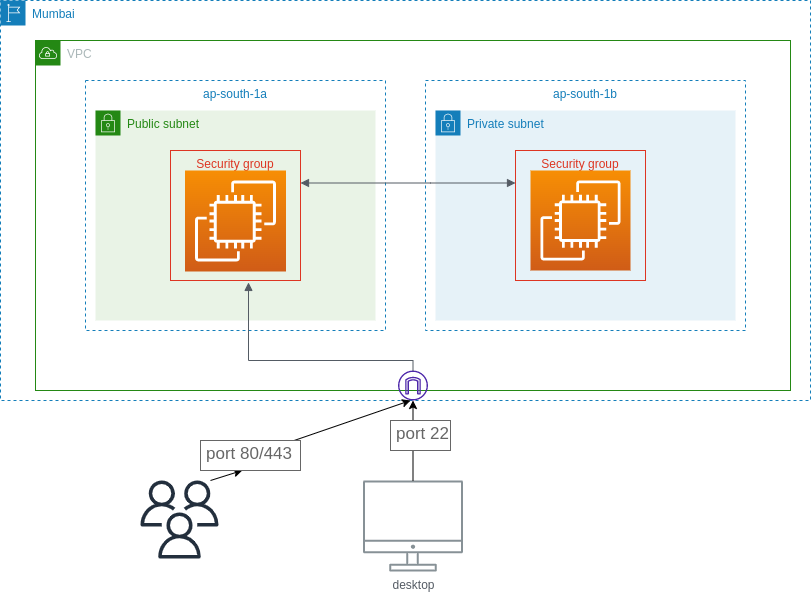

The diagram above was exported from draw.io. Its source (the exported page's mxGraphModel, read from the mxfile embedded in the PNG):
<mxGraphModel dx="880" dy="346" grid="1" gridSize="10" guides="1" tooltips="1" connect="1" arrows="1" fold="1" page="1" pageScale="1" pageWidth="850" pageHeight="1100" math="0" shadow="0">
  <root>
    <mxCell id="0" />
    <mxCell id="1" parent="0" />
    <mxCell id="iU8BDRMxvXPBWozq4G_6-1" value="Mumbai" style="points=[[0,0],[0.25,0],[0.5,0],[0.75,0],[1,0],[1,0.25],[1,0.5],[1,0.75],[1,1],[0.75,1],[0.5,1],[0.25,1],[0,1],[0,0.75],[0,0.5],[0,0.25]];outlineConnect=0;gradientColor=none;html=1;whiteSpace=wrap;fontSize=12;fontStyle=0;container=1;pointerEvents=0;collapsible=0;recursiveResize=0;shape=mxgraph.aws4.group;grIcon=mxgraph.aws4.group_region;strokeColor=#147EBA;fillColor=none;verticalAlign=top;align=left;spacingLeft=30;fontColor=#147EBA;dashed=1;" parent="1" vertex="1">
      <mxGeometry x="20" y="60" width="810" height="400" as="geometry" />
    </mxCell>
    <mxCell id="iU8BDRMxvXPBWozq4G_6-2" value="VPC" style="points=[[0,0],[0.25,0],[0.5,0],[0.75,0],[1,0],[1,0.25],[1,0.5],[1,0.75],[1,1],[0.75,1],[0.5,1],[0.25,1],[0,1],[0,0.75],[0,0.5],[0,0.25]];outlineConnect=0;gradientColor=none;html=1;whiteSpace=wrap;fontSize=12;fontStyle=0;container=1;pointerEvents=0;collapsible=0;recursiveResize=0;shape=mxgraph.aws4.group;grIcon=mxgraph.aws4.group_vpc;strokeColor=#248814;fillColor=none;verticalAlign=top;align=left;spacingLeft=30;fontColor=#AAB7B8;dashed=0;" parent="iU8BDRMxvXPBWozq4G_6-1" vertex="1">
      <mxGeometry x="35" y="40" width="755" height="350" as="geometry" />
    </mxCell>
    <mxCell id="iU8BDRMxvXPBWozq4G_6-7" value="ap-south-1a" style="fillColor=none;strokeColor=#147EBA;dashed=1;verticalAlign=top;fontStyle=0;fontColor=#147EBA;whiteSpace=wrap;html=1;" parent="iU8BDRMxvXPBWozq4G_6-2" vertex="1">
      <mxGeometry x="50" y="40" width="300" height="250" as="geometry" />
    </mxCell>
    <mxCell id="iU8BDRMxvXPBWozq4G_6-8" value="ap-south-1b" style="fillColor=none;strokeColor=#147EBA;dashed=1;verticalAlign=top;fontStyle=0;fontColor=#147EBA;whiteSpace=wrap;html=1;" parent="iU8BDRMxvXPBWozq4G_6-2" vertex="1">
      <mxGeometry x="390" y="40" width="320" height="250" as="geometry" />
    </mxCell>
    <mxCell id="iU8BDRMxvXPBWozq4G_6-11" value="Public subnet" style="points=[[0,0],[0.25,0],[0.5,0],[0.75,0],[1,0],[1,0.25],[1,0.5],[1,0.75],[1,1],[0.75,1],[0.5,1],[0.25,1],[0,1],[0,0.75],[0,0.5],[0,0.25]];outlineConnect=0;gradientColor=none;html=1;whiteSpace=wrap;fontSize=12;fontStyle=0;container=1;pointerEvents=0;collapsible=0;recursiveResize=0;shape=mxgraph.aws4.group;grIcon=mxgraph.aws4.group_security_group;grStroke=0;strokeColor=#248814;fillColor=#E9F3E6;verticalAlign=top;align=left;spacingLeft=30;fontColor=#248814;dashed=0;" parent="iU8BDRMxvXPBWozq4G_6-2" vertex="1">
      <mxGeometry x="60" y="70" width="280" height="210" as="geometry" />
    </mxCell>
    <mxCell id="iU8BDRMxvXPBWozq4G_6-15" value="Private subnet" style="points=[[0,0],[0.25,0],[0.5,0],[0.75,0],[1,0],[1,0.25],[1,0.5],[1,0.75],[1,1],[0.75,1],[0.5,1],[0.25,1],[0,1],[0,0.75],[0,0.5],[0,0.25]];outlineConnect=0;gradientColor=none;html=1;whiteSpace=wrap;fontSize=12;fontStyle=0;container=1;pointerEvents=0;collapsible=0;recursiveResize=0;shape=mxgraph.aws4.group;grIcon=mxgraph.aws4.group_security_group;grStroke=0;strokeColor=#147EBA;fillColor=#E6F2F8;verticalAlign=top;align=left;spacingLeft=30;fontColor=#147EBA;dashed=0;" parent="iU8BDRMxvXPBWozq4G_6-2" vertex="1">
      <mxGeometry x="400" y="70" width="300" height="210" as="geometry" />
    </mxCell>
    <mxCell id="iU8BDRMxvXPBWozq4G_6-16" value="Security group" style="fillColor=none;strokeColor=#DD3522;verticalAlign=top;fontStyle=0;fontColor=#DD3522;whiteSpace=wrap;html=1;" parent="iU8BDRMxvXPBWozq4G_6-2" vertex="1">
      <mxGeometry x="135" y="110" width="130" height="130" as="geometry" />
    </mxCell>
    <mxCell id="iU8BDRMxvXPBWozq4G_6-17" value="Security group" style="fillColor=none;strokeColor=#DD3522;verticalAlign=top;fontStyle=0;fontColor=#DD3522;whiteSpace=wrap;html=1;" parent="iU8BDRMxvXPBWozq4G_6-2" vertex="1">
      <mxGeometry x="480" y="110" width="130" height="130" as="geometry" />
    </mxCell>
    <mxCell id="iU8BDRMxvXPBWozq4G_6-18" value="" style="sketch=0;points=[[0,0,0],[0.25,0,0],[0.5,0,0],[0.75,0,0],[1,0,0],[0,1,0],[0.25,1,0],[0.5,1,0],[0.75,1,0],[1,1,0],[0,0.25,0],[0,0.5,0],[0,0.75,0],[1,0.25,0],[1,0.5,0],[1,0.75,0]];outlineConnect=0;fontColor=#232F3E;gradientColor=#F78E04;gradientDirection=north;fillColor=#D05C17;strokeColor=#ffffff;dashed=0;verticalLabelPosition=bottom;verticalAlign=top;align=center;html=1;fontSize=12;fontStyle=0;aspect=fixed;shape=mxgraph.aws4.resourceIcon;resIcon=mxgraph.aws4.ec2;" parent="iU8BDRMxvXPBWozq4G_6-2" vertex="1">
      <mxGeometry x="149.5" y="130" width="101" height="101" as="geometry" />
    </mxCell>
    <mxCell id="iU8BDRMxvXPBWozq4G_6-19" value="" style="sketch=0;points=[[0,0,0],[0.25,0,0],[0.5,0,0],[0.75,0,0],[1,0,0],[0,1,0],[0.25,1,0],[0.5,1,0],[0.75,1,0],[1,1,0],[0,0.25,0],[0,0.5,0],[0,0.75,0],[1,0.25,0],[1,0.5,0],[1,0.75,0]];outlineConnect=0;fontColor=#232F3E;gradientColor=#F78E04;gradientDirection=north;fillColor=#D05C17;strokeColor=#ffffff;dashed=0;verticalLabelPosition=bottom;verticalAlign=top;align=center;html=1;fontSize=12;fontStyle=0;aspect=fixed;shape=mxgraph.aws4.resourceIcon;resIcon=mxgraph.aws4.ec2;" parent="iU8BDRMxvXPBWozq4G_6-2" vertex="1">
      <mxGeometry x="495" y="130" width="100" height="100" as="geometry" />
    </mxCell>
    <mxCell id="iU8BDRMxvXPBWozq4G_6-20" value="" style="sketch=0;outlineConnect=0;fontColor=#232F3E;gradientColor=none;fillColor=#4D27AA;strokeColor=none;dashed=0;verticalLabelPosition=bottom;verticalAlign=top;align=center;html=1;fontSize=12;fontStyle=0;aspect=fixed;pointerEvents=1;shape=mxgraph.aws4.internet_gateway;" parent="iU8BDRMxvXPBWozq4G_6-2" vertex="1">
      <mxGeometry x="362.5" y="330" width="30" height="30" as="geometry" />
    </mxCell>
    <mxCell id="iU8BDRMxvXPBWozq4G_6-29" value="" style="edgeStyle=orthogonalEdgeStyle;html=1;endArrow=block;elbow=vertical;startArrow=block;startFill=1;endFill=1;strokeColor=#545B64;rounded=0;exitX=1;exitY=0.25;exitDx=0;exitDy=0;" parent="iU8BDRMxvXPBWozq4G_6-2" source="iU8BDRMxvXPBWozq4G_6-16" target="iU8BDRMxvXPBWozq4G_6-17" edge="1">
      <mxGeometry width="100" relative="1" as="geometry">
        <mxPoint x="315" y="290" as="sourcePoint" />
        <mxPoint x="415" y="290" as="targetPoint" />
        <Array as="points">
          <mxPoint x="395" y="143" />
          <mxPoint x="395" y="143" />
        </Array>
      </mxGeometry>
    </mxCell>
    <mxCell id="iU8BDRMxvXPBWozq4G_6-32" value="" style="edgeStyle=orthogonalEdgeStyle;html=1;endArrow=block;elbow=vertical;startArrow=none;endFill=1;strokeColor=#545B64;rounded=0;entryX=0.6;entryY=1.015;entryDx=0;entryDy=0;entryPerimeter=0;" parent="iU8BDRMxvXPBWozq4G_6-2" source="iU8BDRMxvXPBWozq4G_6-20" target="iU8BDRMxvXPBWozq4G_6-16" edge="1">
      <mxGeometry width="100" relative="1" as="geometry">
        <mxPoint x="315" y="290" as="sourcePoint" />
        <mxPoint x="415" y="290" as="targetPoint" />
        <Array as="points">
          <mxPoint x="378" y="320" />
          <mxPoint x="213" y="320" />
        </Array>
      </mxGeometry>
    </mxCell>
    <mxCell id="iU8BDRMxvXPBWozq4G_6-33" value="desktop" style="sketch=0;outlineConnect=0;gradientColor=none;fontColor=#545B64;strokeColor=none;fillColor=#879196;dashed=0;verticalLabelPosition=bottom;verticalAlign=top;align=center;html=1;fontSize=12;fontStyle=0;aspect=fixed;shape=mxgraph.aws4.illustration_desktop;pointerEvents=1" parent="1" vertex="1">
      <mxGeometry x="382.5" y="540" width="100" height="91" as="geometry" />
    </mxCell>
    <mxCell id="iU8BDRMxvXPBWozq4G_6-36" value="" style="edgeStyle=none;orthogonalLoop=1;jettySize=auto;html=1;rounded=0;" parent="1" source="iU8BDRMxvXPBWozq4G_6-33" target="iU8BDRMxvXPBWozq4G_6-20" edge="1">
      <mxGeometry width="100" relative="1" as="geometry">
        <mxPoint x="50" y="560" as="sourcePoint" />
        <mxPoint x="150" y="560" as="targetPoint" />
        <Array as="points" />
      </mxGeometry>
    </mxCell>
    <mxCell id="iU8BDRMxvXPBWozq4G_6-37" value="port 22" style="strokeWidth=1;shadow=0;dashed=0;align=center;html=1;shape=mxgraph.mockup.text.textBox;fontColor=#666666;align=left;fontSize=17;spacingLeft=4;spacingTop=-3;whiteSpace=wrap;strokeColor=#666666;mainText=" parent="1" vertex="1">
      <mxGeometry x="410" y="480" width="60" height="30" as="geometry" />
    </mxCell>
    <mxCell id="iU8BDRMxvXPBWozq4G_6-38" value="" style="sketch=0;outlineConnect=0;fontColor=#232F3E;gradientColor=none;fillColor=#232F3D;strokeColor=none;dashed=0;verticalLabelPosition=bottom;verticalAlign=top;align=center;html=1;fontSize=12;fontStyle=0;aspect=fixed;pointerEvents=1;shape=mxgraph.aws4.users;" parent="1" vertex="1">
      <mxGeometry x="160" y="540" width="78" height="78" as="geometry" />
    </mxCell>
    <mxCell id="iU8BDRMxvXPBWozq4G_6-39" value="" style="endArrow=classic;html=1;rounded=0;entryX=0.417;entryY=1;entryDx=0;entryDy=0;entryPerimeter=0;" parent="1" source="iU8BDRMxvXPBWozq4G_6-40" target="iU8BDRMxvXPBWozq4G_6-20" edge="1">
      <mxGeometry width="50" height="50" relative="1" as="geometry">
        <mxPoint x="230" y="540" as="sourcePoint" />
        <mxPoint x="450" y="470" as="targetPoint" />
      </mxGeometry>
    </mxCell>
    <mxCell id="iU8BDRMxvXPBWozq4G_6-41" value="" style="endArrow=classic;html=1;rounded=0;entryX=0.417;entryY=1;entryDx=0;entryDy=0;entryPerimeter=0;" parent="1" target="iU8BDRMxvXPBWozq4G_6-40" edge="1">
      <mxGeometry width="50" height="50" relative="1" as="geometry">
        <mxPoint x="230" y="540" as="sourcePoint" />
        <mxPoint x="430" y="460" as="targetPoint" />
      </mxGeometry>
    </mxCell>
    <mxCell id="iU8BDRMxvXPBWozq4G_6-40" value="port 80/443" style="strokeWidth=1;shadow=0;dashed=0;align=center;html=1;shape=mxgraph.mockup.text.textBox;fontColor=#666666;align=left;fontSize=17;spacingLeft=4;spacingTop=-3;whiteSpace=wrap;strokeColor=#666666;mainText=" parent="1" vertex="1">
      <mxGeometry x="220" y="500" width="100" height="30" as="geometry" />
    </mxCell>
  </root>
</mxGraphModel>